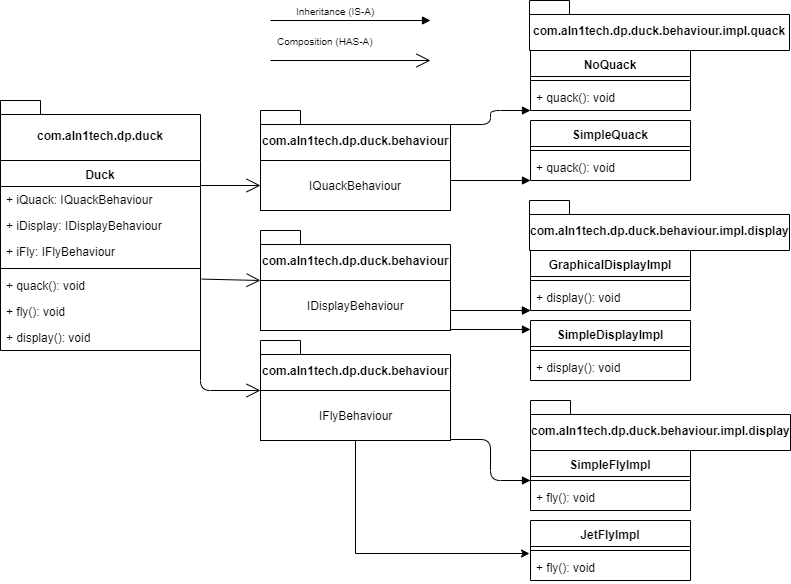

The diagram above was exported from draw.io. Its source (the exported page's mxGraphModel, read from the mxfile embedded in the PNG):
<mxGraphModel dx="1038" dy="1414" grid="1" gridSize="10" guides="1" tooltips="1" connect="1" arrows="1" fold="1" page="1" pageScale="1" pageWidth="1169" pageHeight="826" background="#ffffff" math="0" shadow="0">
  <root>
    <mxCell id="0" />
    <mxCell id="1" parent="0" />
    <mxCell id="iGYhmR5DWc_EskD8b3Uj-47" value="Duck" style="swimlane;fontStyle=1;align=center;verticalAlign=top;childLayout=stackLayout;horizontal=1;startSize=26;horizontalStack=0;resizeParent=1;resizeParentMax=0;resizeLast=0;collapsible=1;marginBottom=0;" vertex="1" parent="1">
      <mxGeometry x="380" y="150" width="200" height="190" as="geometry" />
    </mxCell>
    <mxCell id="iGYhmR5DWc_EskD8b3Uj-48" value="+ iQuack: IQuackBehaviour" style="text;strokeColor=none;fillColor=none;align=left;verticalAlign=top;spacingLeft=4;spacingRight=4;overflow=hidden;rotatable=0;points=[[0,0.5],[1,0.5]];portConstraint=eastwest;" vertex="1" parent="iGYhmR5DWc_EskD8b3Uj-47">
      <mxGeometry y="26" width="200" height="26" as="geometry" />
    </mxCell>
    <mxCell id="iGYhmR5DWc_EskD8b3Uj-56" value="+ iDisplay: IDisplayBehaviour" style="text;strokeColor=none;fillColor=none;align=left;verticalAlign=top;spacingLeft=4;spacingRight=4;overflow=hidden;rotatable=0;points=[[0,0.5],[1,0.5]];portConstraint=eastwest;" vertex="1" parent="iGYhmR5DWc_EskD8b3Uj-47">
      <mxGeometry y="52" width="200" height="26" as="geometry" />
    </mxCell>
    <mxCell id="iGYhmR5DWc_EskD8b3Uj-57" value="+ iFly: IFlyBehaviour" style="text;strokeColor=none;fillColor=none;align=left;verticalAlign=top;spacingLeft=4;spacingRight=4;overflow=hidden;rotatable=0;points=[[0,0.5],[1,0.5]];portConstraint=eastwest;" vertex="1" parent="iGYhmR5DWc_EskD8b3Uj-47">
      <mxGeometry y="78" width="200" height="26" as="geometry" />
    </mxCell>
    <mxCell id="iGYhmR5DWc_EskD8b3Uj-49" value="" style="line;strokeWidth=1;fillColor=none;align=left;verticalAlign=middle;spacingTop=-1;spacingLeft=3;spacingRight=3;rotatable=0;labelPosition=right;points=[];portConstraint=eastwest;" vertex="1" parent="iGYhmR5DWc_EskD8b3Uj-47">
      <mxGeometry y="104" width="200" height="8" as="geometry" />
    </mxCell>
    <mxCell id="iGYhmR5DWc_EskD8b3Uj-50" value="+ quack(): void" style="text;strokeColor=none;fillColor=none;align=left;verticalAlign=top;spacingLeft=4;spacingRight=4;overflow=hidden;rotatable=0;points=[[0,0.5],[1,0.5]];portConstraint=eastwest;" vertex="1" parent="iGYhmR5DWc_EskD8b3Uj-47">
      <mxGeometry y="112" width="200" height="26" as="geometry" />
    </mxCell>
    <mxCell id="iGYhmR5DWc_EskD8b3Uj-53" value="+ fly(): void" style="text;strokeColor=none;fillColor=none;align=left;verticalAlign=top;spacingLeft=4;spacingRight=4;overflow=hidden;rotatable=0;points=[[0,0.5],[1,0.5]];portConstraint=eastwest;" vertex="1" parent="iGYhmR5DWc_EskD8b3Uj-47">
      <mxGeometry y="138" width="200" height="26" as="geometry" />
    </mxCell>
    <mxCell id="iGYhmR5DWc_EskD8b3Uj-54" value="+ display(): void" style="text;strokeColor=none;fillColor=none;align=left;verticalAlign=top;spacingLeft=4;spacingRight=4;overflow=hidden;rotatable=0;points=[[0,0.5],[1,0.5]];portConstraint=eastwest;" vertex="1" parent="iGYhmR5DWc_EskD8b3Uj-47">
      <mxGeometry y="164" width="200" height="26" as="geometry" />
    </mxCell>
    <mxCell id="iGYhmR5DWc_EskD8b3Uj-55" value="&lt;br&gt;IQuackBehaviour&lt;br&gt;&lt;span style=&quot;color: rgba(0 , 0 , 0 , 0) ; font-family: monospace ; font-size: 0px&quot;&gt;%3CmxGraphModel%3E%3Croot%3E%3CmxCell%20id%3D%220%22%2F%3E%3CmxCell%20id%3D%221%22%20parent%3D%220%22%2F%3E%3CmxCell%20id%3D%222%22%20value%3D%22IQuackBehaviour%22%20style%3D%22html%3D1%3B%22%20vertex%3D%221%22%20parent%3D%221%22%3E%3CmxGeometry%20x%3D%22640%22%20y%3D%22140%22%20width%3D%22110%22%20height%3D%2250%22%20as%3D%22geometry%22%2F%3E%3C%2FmxCell%3E%3C%2Froot%3E%3C%2FmxGraphModel%3E&lt;/span&gt;" style="html=1;" vertex="1" parent="1">
      <mxGeometry x="640" y="150" width="190" height="50" as="geometry" />
    </mxCell>
    <mxCell id="iGYhmR5DWc_EskD8b3Uj-59" value="com.aln1tech.dp.duck" style="shape=folder;fontStyle=1;spacingTop=10;tabWidth=40;tabHeight=14;tabPosition=left;html=1;" vertex="1" parent="1">
      <mxGeometry x="380" y="90" width="200" height="60" as="geometry" />
    </mxCell>
    <mxCell id="iGYhmR5DWc_EskD8b3Uj-60" value="com.aln1tech.dp.duck.behaviour" style="shape=folder;fontStyle=1;spacingTop=10;tabWidth=40;tabHeight=14;tabPosition=left;html=1;" vertex="1" parent="1">
      <mxGeometry x="640" y="100" width="190" height="50" as="geometry" />
    </mxCell>
    <mxCell id="iGYhmR5DWc_EskD8b3Uj-61" value="&lt;br&gt;IDisplayBehaviour&lt;br&gt;&lt;span style=&quot;color: rgba(0 , 0 , 0 , 0) ; font-family: monospace ; font-size: 0px&quot;&gt;%3CmxGraphModel%3E%3Croot%3E%3CmxCell%20id%3D%220%22%2F%3E%3CmxCell%20id%3D%221%22%20parent%3D%220%22%2F%3E%3CmxCell%20id%3D%222%22%20value%3D%22IQuackBehaviour%22%20style%3D%22html%3D1%3B%22%20vertex%3D%221%22%20parent%3D%221%22%3E%3CmxGeometry%20x%3D%22640%22%20y%3D%22140%22%20width%3D%22110%22%20height%3D%2250%22%20as%3D%22geometry%22%2F%3E%3C%2FmxCell%3E%3C%2Froot%3E%3C%2FmxGraphModel%3E&lt;/span&gt;" style="html=1;" vertex="1" parent="1">
      <mxGeometry x="640" y="270" width="190" height="50" as="geometry" />
    </mxCell>
    <mxCell id="iGYhmR5DWc_EskD8b3Uj-62" value="com.aln1tech.dp.duck.behaviour" style="shape=folder;fontStyle=1;spacingTop=10;tabWidth=40;tabHeight=14;tabPosition=left;html=1;" vertex="1" parent="1">
      <mxGeometry x="640" y="220" width="190" height="50" as="geometry" />
    </mxCell>
    <mxCell id="iGYhmR5DWc_EskD8b3Uj-140" value="" style="edgeStyle=orthogonalEdgeStyle;rounded=0;orthogonalLoop=1;jettySize=auto;html=1;entryX=-0.004;entryY=-0.054;entryDx=0;entryDy=0;entryPerimeter=0;" edge="1" parent="1" source="iGYhmR5DWc_EskD8b3Uj-63" target="iGYhmR5DWc_EskD8b3Uj-132">
      <mxGeometry relative="1" as="geometry">
        <mxPoint x="910" y="460" as="targetPoint" />
        <Array as="points">
          <mxPoint x="735" y="543" />
        </Array>
      </mxGeometry>
    </mxCell>
    <mxCell id="iGYhmR5DWc_EskD8b3Uj-63" value="IFlyBehaviour" style="html=1;" vertex="1" parent="1">
      <mxGeometry x="640" y="380" width="190" height="50" as="geometry" />
    </mxCell>
    <mxCell id="iGYhmR5DWc_EskD8b3Uj-64" value="com.aln1tech.dp.duck.behaviour" style="shape=folder;fontStyle=1;spacingTop=10;tabWidth=40;tabHeight=14;tabPosition=left;html=1;" vertex="1" parent="1">
      <mxGeometry x="640" y="330" width="190" height="50" as="geometry" />
    </mxCell>
    <mxCell id="iGYhmR5DWc_EskD8b3Uj-70" value="GraphicalDisplayImpl" style="swimlane;fontStyle=1;align=center;verticalAlign=top;childLayout=stackLayout;horizontal=1;startSize=26;horizontalStack=0;resizeParent=1;resizeParentMax=0;resizeLast=0;collapsible=1;marginBottom=0;" vertex="1" parent="1">
      <mxGeometry x="910" y="240" width="160" height="60" as="geometry" />
    </mxCell>
    <mxCell id="iGYhmR5DWc_EskD8b3Uj-72" value="" style="line;strokeWidth=1;fillColor=none;align=left;verticalAlign=middle;spacingTop=-1;spacingLeft=3;spacingRight=3;rotatable=0;labelPosition=right;points=[];portConstraint=eastwest;" vertex="1" parent="iGYhmR5DWc_EskD8b3Uj-70">
      <mxGeometry y="26" width="160" height="8" as="geometry" />
    </mxCell>
    <mxCell id="iGYhmR5DWc_EskD8b3Uj-73" value="+ display(): void" style="text;strokeColor=none;fillColor=none;align=left;verticalAlign=top;spacingLeft=4;spacingRight=4;overflow=hidden;rotatable=0;points=[[0,0.5],[1,0.5]];portConstraint=eastwest;" vertex="1" parent="iGYhmR5DWc_EskD8b3Uj-70">
      <mxGeometry y="34" width="160" height="26" as="geometry" />
    </mxCell>
    <mxCell id="iGYhmR5DWc_EskD8b3Uj-100" value="" style="endArrow=block;endFill=1;html=1;edgeStyle=orthogonalEdgeStyle;align=left;verticalAlign=top;" edge="1" parent="iGYhmR5DWc_EskD8b3Uj-70">
      <mxGeometry x="-1" relative="1" as="geometry">
        <mxPoint x="-80" y="60" as="sourcePoint" />
        <mxPoint y="60" as="targetPoint" />
      </mxGeometry>
    </mxCell>
    <mxCell id="iGYhmR5DWc_EskD8b3Uj-101" value="" style="resizable=0;html=1;align=left;verticalAlign=bottom;labelBackgroundColor=#ffffff;fontSize=10;" connectable="0" vertex="1" parent="iGYhmR5DWc_EskD8b3Uj-100">
      <mxGeometry x="-1" relative="1" as="geometry" />
    </mxCell>
    <mxCell id="iGYhmR5DWc_EskD8b3Uj-74" value="SimpleDisplayImpl" style="swimlane;fontStyle=1;align=center;verticalAlign=top;childLayout=stackLayout;horizontal=1;startSize=26;horizontalStack=0;resizeParent=1;resizeParentMax=0;resizeLast=0;collapsible=1;marginBottom=0;" vertex="1" parent="1">
      <mxGeometry x="910" y="310" width="160" height="60" as="geometry" />
    </mxCell>
    <mxCell id="iGYhmR5DWc_EskD8b3Uj-75" value="" style="line;strokeWidth=1;fillColor=none;align=left;verticalAlign=middle;spacingTop=-1;spacingLeft=3;spacingRight=3;rotatable=0;labelPosition=right;points=[];portConstraint=eastwest;" vertex="1" parent="iGYhmR5DWc_EskD8b3Uj-74">
      <mxGeometry y="26" width="160" height="8" as="geometry" />
    </mxCell>
    <mxCell id="iGYhmR5DWc_EskD8b3Uj-76" value="+ display(): void" style="text;strokeColor=none;fillColor=none;align=left;verticalAlign=top;spacingLeft=4;spacingRight=4;overflow=hidden;rotatable=0;points=[[0,0.5],[1,0.5]];portConstraint=eastwest;" vertex="1" parent="iGYhmR5DWc_EskD8b3Uj-74">
      <mxGeometry y="34" width="160" height="26" as="geometry" />
    </mxCell>
    <mxCell id="iGYhmR5DWc_EskD8b3Uj-77" value="" style="endArrow=block;endFill=1;html=1;edgeStyle=orthogonalEdgeStyle;align=left;verticalAlign=top;" edge="1" parent="1">
      <mxGeometry x="-1" relative="1" as="geometry">
        <mxPoint x="650" y="10" as="sourcePoint" />
        <mxPoint x="810" y="10" as="targetPoint" />
      </mxGeometry>
    </mxCell>
    <mxCell id="iGYhmR5DWc_EskD8b3Uj-78" value="" style="resizable=0;html=1;align=left;verticalAlign=bottom;labelBackgroundColor=#ffffff;fontSize=10;" connectable="0" vertex="1" parent="iGYhmR5DWc_EskD8b3Uj-77">
      <mxGeometry x="-1" relative="1" as="geometry" />
    </mxCell>
    <mxCell id="iGYhmR5DWc_EskD8b3Uj-79" value="" style="endArrow=open;endFill=1;endSize=12;html=1;" edge="1" parent="1">
      <mxGeometry width="160" relative="1" as="geometry">
        <mxPoint x="650" y="50" as="sourcePoint" />
        <mxPoint x="810" y="50" as="targetPoint" />
      </mxGeometry>
    </mxCell>
    <mxCell id="iGYhmR5DWc_EskD8b3Uj-82" value="&lt;font style=&quot;font-size: 10px&quot;&gt;Composition (HAS-A)&lt;/font&gt;" style="text;html=1;align=center;verticalAlign=middle;resizable=0;points=[];autosize=1;" vertex="1" parent="1">
      <mxGeometry x="650" y="20" width="110" height="20" as="geometry" />
    </mxCell>
    <mxCell id="iGYhmR5DWc_EskD8b3Uj-83" value="&lt;span style=&quot;font-size: 10px&quot;&gt;Inheritance (IS-A)&lt;/span&gt;" style="text;html=1;align=center;verticalAlign=middle;resizable=0;points=[];autosize=1;" vertex="1" parent="1">
      <mxGeometry x="670" y="-10" width="90" height="20" as="geometry" />
    </mxCell>
    <mxCell id="iGYhmR5DWc_EskD8b3Uj-95" value="" style="endArrow=open;endFill=1;endSize=12;html=1;" edge="1" parent="1">
      <mxGeometry width="160" relative="1" as="geometry">
        <mxPoint x="580" y="175" as="sourcePoint" />
        <mxPoint x="640" y="175" as="targetPoint" />
      </mxGeometry>
    </mxCell>
    <mxCell id="iGYhmR5DWc_EskD8b3Uj-96" value="" style="endArrow=open;endFill=1;endSize=12;html=1;entryX=0;entryY=0;entryDx=0;entryDy=0;exitX=1.006;exitY=0.254;exitDx=0;exitDy=0;exitPerimeter=0;" edge="1" parent="1" source="iGYhmR5DWc_EskD8b3Uj-50" target="iGYhmR5DWc_EskD8b3Uj-61">
      <mxGeometry width="160" relative="1" as="geometry">
        <mxPoint x="580" y="190" as="sourcePoint" />
        <mxPoint x="640" y="190" as="targetPoint" />
      </mxGeometry>
    </mxCell>
    <mxCell id="iGYhmR5DWc_EskD8b3Uj-97" value="" style="endArrow=open;endFill=1;endSize=12;html=1;entryX=0;entryY=0;entryDx=0;entryDy=50;entryPerimeter=0;" edge="1" parent="1" target="iGYhmR5DWc_EskD8b3Uj-64">
      <mxGeometry width="160" relative="1" as="geometry">
        <mxPoint x="580" y="294.5" as="sourcePoint" />
        <mxPoint x="640" y="294.5" as="targetPoint" />
        <Array as="points">
          <mxPoint x="580" y="380" />
        </Array>
      </mxGeometry>
    </mxCell>
    <mxCell id="iGYhmR5DWc_EskD8b3Uj-102" value="" style="endArrow=block;endFill=1;html=1;edgeStyle=orthogonalEdgeStyle;align=left;verticalAlign=top;" edge="1" parent="1">
      <mxGeometry x="-1" relative="1" as="geometry">
        <mxPoint x="830" y="300" as="sourcePoint" />
        <mxPoint x="910" y="300" as="targetPoint" />
      </mxGeometry>
    </mxCell>
    <mxCell id="iGYhmR5DWc_EskD8b3Uj-103" value="" style="resizable=0;html=1;align=left;verticalAlign=bottom;labelBackgroundColor=#ffffff;fontSize=10;" connectable="0" vertex="1" parent="iGYhmR5DWc_EskD8b3Uj-102">
      <mxGeometry x="-1" relative="1" as="geometry" />
    </mxCell>
    <mxCell id="iGYhmR5DWc_EskD8b3Uj-104" value="NoQuack" style="swimlane;fontStyle=1;align=center;verticalAlign=top;childLayout=stackLayout;horizontal=1;startSize=26;horizontalStack=0;resizeParent=1;resizeParentMax=0;resizeLast=0;collapsible=1;marginBottom=0;" vertex="1" parent="1">
      <mxGeometry x="910" y="40" width="160" height="60" as="geometry" />
    </mxCell>
    <mxCell id="iGYhmR5DWc_EskD8b3Uj-105" value="" style="line;strokeWidth=1;fillColor=none;align=left;verticalAlign=middle;spacingTop=-1;spacingLeft=3;spacingRight=3;rotatable=0;labelPosition=right;points=[];portConstraint=eastwest;" vertex="1" parent="iGYhmR5DWc_EskD8b3Uj-104">
      <mxGeometry y="26" width="160" height="8" as="geometry" />
    </mxCell>
    <mxCell id="iGYhmR5DWc_EskD8b3Uj-106" value="+ quack(): void" style="text;strokeColor=none;fillColor=none;align=left;verticalAlign=top;spacingLeft=4;spacingRight=4;overflow=hidden;rotatable=0;points=[[0,0.5],[1,0.5]];portConstraint=eastwest;" vertex="1" parent="iGYhmR5DWc_EskD8b3Uj-104">
      <mxGeometry y="34" width="160" height="26" as="geometry" />
    </mxCell>
    <mxCell id="iGYhmR5DWc_EskD8b3Uj-107" value="" style="endArrow=block;endFill=1;html=1;edgeStyle=orthogonalEdgeStyle;align=left;verticalAlign=top;exitX=0;exitY=0;exitDx=190;exitDy=14;exitPerimeter=0;" edge="1" parent="iGYhmR5DWc_EskD8b3Uj-104" source="iGYhmR5DWc_EskD8b3Uj-60">
      <mxGeometry x="-1" relative="1" as="geometry">
        <mxPoint x="-90" y="70" as="sourcePoint" />
        <mxPoint y="60" as="targetPoint" />
      </mxGeometry>
    </mxCell>
    <mxCell id="iGYhmR5DWc_EskD8b3Uj-108" value="" style="resizable=0;html=1;align=left;verticalAlign=bottom;labelBackgroundColor=#ffffff;fontSize=10;" connectable="0" vertex="1" parent="iGYhmR5DWc_EskD8b3Uj-107">
      <mxGeometry x="-1" relative="1" as="geometry" />
    </mxCell>
    <mxCell id="iGYhmR5DWc_EskD8b3Uj-109" value="SimpleQuack" style="swimlane;fontStyle=1;align=center;verticalAlign=top;childLayout=stackLayout;horizontal=1;startSize=26;horizontalStack=0;resizeParent=1;resizeParentMax=0;resizeLast=0;collapsible=1;marginBottom=0;" vertex="1" parent="1">
      <mxGeometry x="910" y="110" width="160" height="60" as="geometry" />
    </mxCell>
    <mxCell id="iGYhmR5DWc_EskD8b3Uj-110" value="" style="line;strokeWidth=1;fillColor=none;align=left;verticalAlign=middle;spacingTop=-1;spacingLeft=3;spacingRight=3;rotatable=0;labelPosition=right;points=[];portConstraint=eastwest;" vertex="1" parent="iGYhmR5DWc_EskD8b3Uj-109">
      <mxGeometry y="26" width="160" height="8" as="geometry" />
    </mxCell>
    <mxCell id="iGYhmR5DWc_EskD8b3Uj-111" value="+ quack(): void" style="text;strokeColor=none;fillColor=none;align=left;verticalAlign=top;spacingLeft=4;spacingRight=4;overflow=hidden;rotatable=0;points=[[0,0.5],[1,0.5]];portConstraint=eastwest;" vertex="1" parent="iGYhmR5DWc_EskD8b3Uj-109">
      <mxGeometry y="34" width="160" height="26" as="geometry" />
    </mxCell>
    <mxCell id="iGYhmR5DWc_EskD8b3Uj-112" value="" style="endArrow=block;endFill=1;html=1;edgeStyle=orthogonalEdgeStyle;align=left;verticalAlign=top;" edge="1" parent="1">
      <mxGeometry x="-1" relative="1" as="geometry">
        <mxPoint x="830" y="170" as="sourcePoint" />
        <mxPoint x="910" y="170" as="targetPoint" />
      </mxGeometry>
    </mxCell>
    <mxCell id="iGYhmR5DWc_EskD8b3Uj-113" value="" style="resizable=0;html=1;align=left;verticalAlign=bottom;labelBackgroundColor=#ffffff;fontSize=10;" connectable="0" vertex="1" parent="iGYhmR5DWc_EskD8b3Uj-112">
      <mxGeometry x="-1" relative="1" as="geometry" />
    </mxCell>
    <mxCell id="iGYhmR5DWc_EskD8b3Uj-114" value="" style="endArrow=block;endFill=1;html=1;edgeStyle=orthogonalEdgeStyle;align=left;verticalAlign=top;" edge="1" parent="1">
      <mxGeometry x="-1" relative="1" as="geometry">
        <mxPoint x="830" y="319" as="sourcePoint" />
        <mxPoint x="910" y="319" as="targetPoint" />
      </mxGeometry>
    </mxCell>
    <mxCell id="iGYhmR5DWc_EskD8b3Uj-115" value="" style="resizable=0;html=1;align=left;verticalAlign=bottom;labelBackgroundColor=#ffffff;fontSize=10;" connectable="0" vertex="1" parent="iGYhmR5DWc_EskD8b3Uj-114">
      <mxGeometry x="-1" relative="1" as="geometry" />
    </mxCell>
    <mxCell id="iGYhmR5DWc_EskD8b3Uj-125" value="SimpleFlyImpl" style="swimlane;fontStyle=1;align=center;verticalAlign=top;childLayout=stackLayout;horizontal=1;startSize=26;horizontalStack=0;resizeParent=1;resizeParentMax=0;resizeLast=0;collapsible=1;marginBottom=0;" vertex="1" parent="1">
      <mxGeometry x="910" y="440" width="160" height="60" as="geometry" />
    </mxCell>
    <mxCell id="iGYhmR5DWc_EskD8b3Uj-126" value="" style="line;strokeWidth=1;fillColor=none;align=left;verticalAlign=middle;spacingTop=-1;spacingLeft=3;spacingRight=3;rotatable=0;labelPosition=right;points=[];portConstraint=eastwest;" vertex="1" parent="iGYhmR5DWc_EskD8b3Uj-125">
      <mxGeometry y="26" width="160" height="8" as="geometry" />
    </mxCell>
    <mxCell id="iGYhmR5DWc_EskD8b3Uj-127" value="+ fly(): void" style="text;strokeColor=none;fillColor=none;align=left;verticalAlign=top;spacingLeft=4;spacingRight=4;overflow=hidden;rotatable=0;points=[[0,0.5],[1,0.5]];portConstraint=eastwest;" vertex="1" parent="iGYhmR5DWc_EskD8b3Uj-125">
      <mxGeometry y="34" width="160" height="26" as="geometry" />
    </mxCell>
    <mxCell id="iGYhmR5DWc_EskD8b3Uj-130" value="JetFlyImpl" style="swimlane;fontStyle=1;align=center;verticalAlign=top;childLayout=stackLayout;horizontal=1;startSize=26;horizontalStack=0;resizeParent=1;resizeParentMax=0;resizeLast=0;collapsible=1;marginBottom=0;" vertex="1" parent="1">
      <mxGeometry x="910" y="510" width="160" height="60" as="geometry" />
    </mxCell>
    <mxCell id="iGYhmR5DWc_EskD8b3Uj-131" value="" style="line;strokeWidth=1;fillColor=none;align=left;verticalAlign=middle;spacingTop=-1;spacingLeft=3;spacingRight=3;rotatable=0;labelPosition=right;points=[];portConstraint=eastwest;" vertex="1" parent="iGYhmR5DWc_EskD8b3Uj-130">
      <mxGeometry y="26" width="160" height="8" as="geometry" />
    </mxCell>
    <mxCell id="iGYhmR5DWc_EskD8b3Uj-132" value="+ fly(): void" style="text;strokeColor=none;fillColor=none;align=left;verticalAlign=top;spacingLeft=4;spacingRight=4;overflow=hidden;rotatable=0;points=[[0,0.5],[1,0.5]];portConstraint=eastwest;" vertex="1" parent="iGYhmR5DWc_EskD8b3Uj-130">
      <mxGeometry y="34" width="160" height="26" as="geometry" />
    </mxCell>
    <mxCell id="iGYhmR5DWc_EskD8b3Uj-133" value="" style="endArrow=block;endFill=1;html=1;edgeStyle=orthogonalEdgeStyle;align=left;verticalAlign=top;entryX=0;entryY=0.5;entryDx=0;entryDy=0;" edge="1" parent="1" target="iGYhmR5DWc_EskD8b3Uj-125">
      <mxGeometry x="-1" relative="1" as="geometry">
        <mxPoint x="830" y="429" as="sourcePoint" />
        <mxPoint x="910" y="429" as="targetPoint" />
      </mxGeometry>
    </mxCell>
    <mxCell id="iGYhmR5DWc_EskD8b3Uj-134" value="" style="resizable=0;html=1;align=left;verticalAlign=bottom;labelBackgroundColor=#ffffff;fontSize=10;" connectable="0" vertex="1" parent="iGYhmR5DWc_EskD8b3Uj-133">
      <mxGeometry x="-1" relative="1" as="geometry" />
    </mxCell>
    <mxCell id="iGYhmR5DWc_EskD8b3Uj-143" value="com.aln1tech.dp.duck.behaviour.impl.quack" style="shape=folder;fontStyle=1;spacingTop=10;tabWidth=40;tabHeight=14;tabPosition=left;html=1;" vertex="1" parent="1">
      <mxGeometry x="909" y="-10" width="260" height="50" as="geometry" />
    </mxCell>
    <mxCell id="iGYhmR5DWc_EskD8b3Uj-150" value="com.aln1tech.dp.duck.behaviour.impl.display" style="shape=folder;fontStyle=1;spacingTop=10;tabWidth=40;tabHeight=14;tabPosition=left;html=1;" vertex="1" parent="1">
      <mxGeometry x="909" y="190" width="260" height="50" as="geometry" />
    </mxCell>
    <mxCell id="iGYhmR5DWc_EskD8b3Uj-151" value="com.aln1tech.dp.duck.behaviour.impl.display" style="shape=folder;fontStyle=1;spacingTop=10;tabWidth=40;tabHeight=14;tabPosition=left;html=1;" vertex="1" parent="1">
      <mxGeometry x="910" y="390" width="260" height="50" as="geometry" />
    </mxCell>
  </root>
</mxGraphModel>